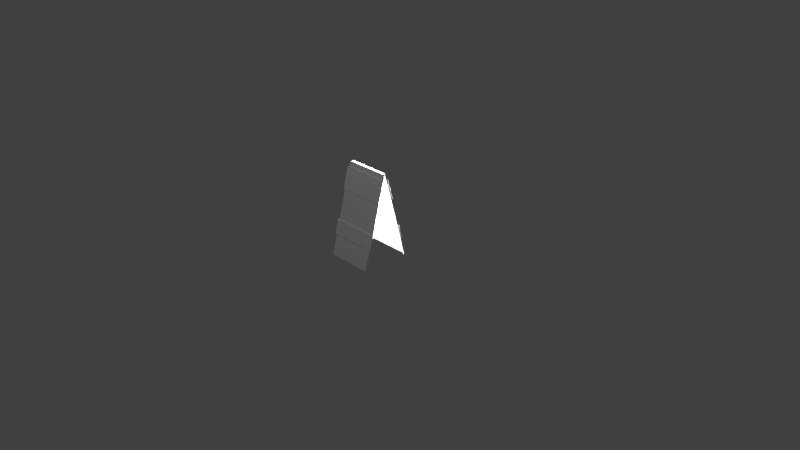 # Source: rm_barricade.blend  (saved by Blender 2.78.0; exported with 4.5.12 LTS)
import bpy
from mathutils import Matrix  # noqa: F401  (used for matrix-valued properties, if any)

bpy.ops.wm.read_factory_settings(use_empty=True)
scene = bpy.context.scene
scene.name = 'Scene'

# ---- collections
col_collection_1 = bpy.data.collections.new('Collection 1'); scene.collection.children.link(col_collection_1)

# ---- materials (node trees are filled in below, after node groups)
mat_mat_warning_001 = bpy.data.materials.new('mat_warning.001')
mat_mat_warning_001.alpha_threshold = 0.0
mat_mat_warning_001.use_transparent_shadow = False
mat_mat_warning_001.roughness = 0.5
mat_mat_white_001 = bpy.data.materials.new('mat_white.001')
mat_mat_white_001.alpha_threshold = 0.0
mat_mat_white_001.use_transparent_shadow = False
mat_mat_white_001.roughness = 0.5
mat_material = bpy.data.materials.new('Material')
mat_material.alpha_threshold = 0.0
mat_material.use_transparent_shadow = False
mat_material.roughness = 0.5
mat_material.line_color = (0.0, 0.0, 0.0, 1.0)
mat_mat_warning = bpy.data.materials.new('mat_warning')
mat_mat_warning.alpha_threshold = 0.0
mat_mat_warning.use_transparent_shadow = False
mat_mat_warning.roughness = 0.5
mat_mat_white = bpy.data.materials.new('mat_white')
mat_mat_white.alpha_threshold = 0.0
mat_mat_white.use_transparent_shadow = False
mat_mat_white.roughness = 0.5

# ---- material node trees

# ---- world
world_world = bpy.data.worlds.new('World'); scene.world = world_world
world_world.color = (0.05088, 0.05088, 0.05088)
world_world.use_sun_shadow = False
world_world.sun_shadow_jitter_overblur = 0.0
world_world.cycles.sampling_method = 'MANUAL'

# ---- cameras
cam_camera = bpy.data.cameras.new('Camera')
cam_camera.clip_end = 100.0
cam_camera.lens = 35.0
cam_camera.sensor_width = 32.0
cam_camera.sensor_height = 18.0
cam_camera.ortho_scale = 7.314
cam_camera.dof.focus_distance = 0.0
cam_camera.dof.aperture_fstop = 128.0

# ---- lights
light_lamp_002 = bpy.data.lights.new('Lamp.002', 'POINT')
light_lamp_002.transmission_factor = 0.0
light_lamp_002.cutoff_distance = 30.0
light_lamp_002.energy = 100.0
light_lamp_002.shadow_buffer_clip_start = 1.001
light_lamp_002.shadow_soft_size = 0.1
light_lamp_002.shadow_maximum_resolution = 0.006
light_lamp_002.use_absolute_resolution = True
light_lamp_001 = bpy.data.lights.new('Lamp.001', 'POINT')
light_lamp_001.transmission_factor = 0.0
light_lamp_001.cutoff_distance = 30.0
light_lamp_001.energy = 100.0
light_lamp_001.shadow_buffer_clip_start = 1.001
light_lamp_001.shadow_soft_size = 0.1
light_lamp_001.shadow_maximum_resolution = 0.006
light_lamp_001.use_absolute_resolution = True
light_lamp = bpy.data.lights.new('Lamp', 'POINT')
light_lamp.transmission_factor = 0.0
light_lamp.cutoff_distance = 30.0
light_lamp.energy = 100.0
light_lamp.shadow_buffer_clip_start = 1.001
light_lamp.shadow_soft_size = 0.1
light_lamp.shadow_maximum_resolution = 0.006
light_lamp.use_absolute_resolution = True

# ---- meshes
me_plane_002 = bpy.data.meshes.new('Plane.002')
me_plane_002.from_pydata([(-0.3, 0.0, 0.625), (0.3, 0.0, 0.625), (-0.3, 0.0, -0.625), (0.3, 0.0, -0.625)], [], [(0, 1, 3, 2)])
me_plane_002.use_remesh_preserve_volume = False
me_plane_002.use_remesh_preserve_attributes = False
me_plane_002.use_mirror_vertex_groups = False
me_plane_002.update()
me_cube_003 = bpy.data.meshes.new('Cube.003')
me_cube_003.from_pydata([(-0.325, -0.005, -0.15), (-0.325, -0.005, 0.15), (-0.325, 0.005, -0.15), (-0.325, 0.005, 0.15), (0.325, -0.005, -0.15), (0.325, -0.005, 0.15), (0.325, 0.005, -0.15), (0.325, 0.005, 0.15)], [], [(0, 1, 3, 2), (2, 3, 7, 6), (6, 7, 5, 4), (4, 5, 1, 0), (2, 6, 4, 0), (7, 3, 1, 5)])
me_cube_003.polygons.foreach_set('material_index', [1, 1, 1, 0, 1, 1])
_uv = me_cube_003.uv_layers.new(name='UVMap')
_uv.uv.foreach_set('vector', [0.0, 0.0, 0.0, 0.0, 0.0, 0.0, 0.0, 0.0, 0.0, 0.0, 0.0, 0.0, 0.0, 0.0, 0.0, 0.0, 0.0, 0.0, 0.0, 0.0, 0.0, 0.0, 0.0, 0.0, 0.7188, 0.0625, 0.7188, 0.1875, 0.0, 0.1875, 0.0, 0.0625, 0.0, 0.0, 0.0, 0.0, 0.0, 0.0, 0.0, 0.0, 0.0, 0.0, 0.0, 0.0, 0.0, 0.0, 0.0, 0.0])
me_cube_003.materials.append(mat_mat_warning_001)
me_cube_003.materials.append(mat_mat_white_001)
me_cube_003.use_remesh_preserve_volume = False
me_cube_003.use_remesh_preserve_attributes = False
me_cube_003.use_mirror_vertex_groups = False
me_cube_003.update()
me_cube_002 = bpy.data.meshes.new('Cube.002')
me_cube_002.from_pydata([(-0.325, -0.005, -0.1), (-0.325, -0.005, 0.1), (-0.325, 0.005, -0.1), (-0.325, 0.005, 0.1), (0.325, -0.005, -0.1), (0.325, -0.005, 0.1), (0.325, 0.005, -0.1), (0.325, 0.005, 0.1)], [], [(0, 1, 3, 2), (2, 3, 7, 6), (6, 7, 5, 4), (4, 5, 1, 0), (2, 6, 4, 0), (7, 3, 1, 5)])
me_cube_002.use_remesh_preserve_volume = False
me_cube_002.use_remesh_preserve_attributes = False
me_cube_002.use_mirror_vertex_groups = False
me_cube_002.update()
me_cube_001 = bpy.data.meshes.new('Cube.001')
me_cube_001.from_pydata([(0.01, 0.01, -0.625), (0.01, -0.01, -0.625), (-0.01, -0.01, -0.625), (-0.01, 0.01, -0.625), (0.01, 0.01, 0.625), (0.01, -0.01, 0.625), (-0.01, -0.01, 0.625), (-0.01, 0.01, 0.625)], [], [(0, 1, 2, 3), (4, 7, 6, 5), (0, 4, 5, 1), (1, 5, 6, 2), (2, 6, 7, 3), (4, 0, 3, 7)])
me_cube_001.materials.append(mat_material)
me_cube_001.use_remesh_preserve_volume = False
me_cube_001.use_remesh_preserve_attributes = False
me_cube_001.use_mirror_vertex_groups = False
me_cube_001.update()
me_cube = bpy.data.meshes.new('Cube')
me_cube.from_pydata([(0.01, 0.01, -0.625), (0.01, -0.01, -0.625), (-0.01, -0.01, -0.625), (-0.01, 0.01, -0.625), (0.01, 0.01, 0.625), (0.01, -0.01, 0.625), (-0.01, -0.01, 0.625), (-0.01, 0.01, 0.625)], [], [(0, 1, 2, 3), (4, 7, 6, 5), (0, 4, 5, 1), (1, 5, 6, 2), (2, 6, 7, 3), (4, 0, 3, 7)])
me_cube.materials.append(mat_material)
me_cube.use_remesh_preserve_volume = False
me_cube.use_remesh_preserve_attributes = False
me_cube.use_mirror_vertex_groups = False
me_cube.update()
me_cube_007 = bpy.data.meshes.new('Cube.007')
me_cube_007.from_pydata([(0.01, 0.01, -0.625), (0.01, -0.01, -0.625), (-0.01, -0.01, -0.625), (-0.01, 0.01, -0.625), (0.01, 0.01, 0.625), (0.01, -0.01, 0.625), (-0.01, -0.01, 0.625), (-0.01, 0.01, 0.625)], [], [(0, 1, 2, 3), (4, 7, 6, 5), (0, 4, 5, 1), (1, 5, 6, 2), (2, 6, 7, 3), (4, 0, 3, 7)])
me_cube_007.materials.append(mat_material)
me_cube_007.use_remesh_preserve_volume = False
me_cube_007.use_remesh_preserve_attributes = False
me_cube_007.use_mirror_vertex_groups = False
me_cube_007.update()
me_cube_006 = bpy.data.meshes.new('Cube.006')
me_cube_006.from_pydata([(0.01, 0.01, -0.625), (0.01, -0.01, -0.625), (-0.01, -0.01, -0.625), (-0.01, 0.01, -0.625), (0.01, 0.01, 0.625), (0.01, -0.01, 0.625), (-0.01, -0.01, 0.625), (-0.01, 0.01, 0.625)], [], [(0, 1, 2, 3), (4, 7, 6, 5), (0, 4, 5, 1), (1, 5, 6, 2), (2, 6, 7, 3), (4, 0, 3, 7)])
me_cube_006.materials.append(mat_material)
me_cube_006.use_remesh_preserve_volume = False
me_cube_006.use_remesh_preserve_attributes = False
me_cube_006.use_mirror_vertex_groups = False
me_cube_006.update()
me_cube_005 = bpy.data.meshes.new('Cube.005')
me_cube_005.from_pydata([(-0.325, -0.005, -0.1), (-0.325, -0.005, 0.1), (-0.325, 0.005, -0.1), (-0.325, 0.005, 0.1), (0.325, -0.005, -0.1), (0.325, -0.005, 0.1), (0.325, 0.005, -0.1), (0.325, 0.005, 0.1)], [], [(0, 1, 3, 2), (2, 3, 7, 6), (6, 7, 5, 4), (4, 5, 1, 0), (2, 6, 4, 0), (7, 3, 1, 5)])
me_cube_005.use_remesh_preserve_volume = False
me_cube_005.use_remesh_preserve_attributes = False
me_cube_005.use_mirror_vertex_groups = False
me_cube_005.update()
me_cube_004 = bpy.data.meshes.new('Cube.004')
me_cube_004.from_pydata([(-0.325, -0.005, -0.15), (-0.325, -0.005, 0.15), (-0.325, 0.005, -0.15), (-0.325, 0.005, 0.15), (0.325, -0.005, -0.15), (0.325, -0.005, 0.15), (0.325, 0.005, -0.15), (0.325, 0.005, 0.15)], [], [(0, 1, 3, 2), (2, 3, 7, 6), (6, 7, 5, 4), (4, 5, 1, 0), (2, 6, 4, 0), (7, 3, 1, 5)])
me_cube_004.polygons.foreach_set('material_index', [1, 1, 1, 0, 1, 1])
_uv = me_cube_004.uv_layers.new(name='UVMap')
_uv.uv.foreach_set('vector', [0.0, 0.0, 0.0, 0.0, 0.0, 0.0, 0.0, 0.0, 0.0, 0.0, 0.0, 0.0, 0.0, 0.0, 0.0, 0.0, 0.0, 0.0, 0.0, 0.0, 0.0, 0.0, 0.0, 0.0, 0.7188, 0.0625, 0.7188, 0.1875, 0.0, 0.1875, 0.0, 0.0625, 0.0, 0.0, 0.0, 0.0, 0.0, 0.0, 0.0, 0.0, 0.0, 0.0, 0.0, 0.0, 0.0, 0.0, 0.0, 0.0])
me_cube_004.materials.append(mat_mat_warning)
me_cube_004.materials.append(mat_mat_white)
me_cube_004.use_remesh_preserve_volume = False
me_cube_004.use_remesh_preserve_attributes = False
me_cube_004.use_mirror_vertex_groups = False
me_cube_004.update()
me_plane_003 = bpy.data.meshes.new('Plane.003')
me_plane_003.from_pydata([(-0.3, 0.0, 0.625), (0.3, 0.0, 0.625), (-0.3, 0.0, -0.625), (0.3, 0.0, -0.625)], [], [(0, 1, 3, 2)])
me_plane_003.use_remesh_preserve_volume = False
me_plane_003.use_remesh_preserve_attributes = False
me_plane_003.use_mirror_vertex_groups = False
me_plane_003.update()
me_plane_001 = bpy.data.meshes.new('Plane.001')
me_plane_001.from_pydata([(7.283e-09, -0.1666, 0.005), (-7.283e-09, -0.1666, -0.005), (7.283e-09, 0.1666, 0.005), (-7.283e-09, 0.1666, -0.005), (0.622, -0.1666, 0.005), (0.622, -0.1666, -0.005), (0.622, 0.1666, 0.005), (0.622, 0.1666, -0.005)], [], [(0, 1, 3, 2), (4, 5, 7, 6)])
me_plane_001.use_remesh_preserve_volume = False
me_plane_001.use_remesh_preserve_attributes = False
me_plane_001.use_mirror_vertex_groups = False
me_plane_001.update()
arm_armature = bpy.data.armatures.new('Armature')  # bones are not reproduced

# ---- objects
ob_lamp_002 = bpy.data.objects.new('Lamp.002', light_lamp_002)
ob_lamp_001 = bpy.data.objects.new('Lamp.001', light_lamp_001)
ob_top = bpy.data.objects.new('top', None)
ob_side1 = bpy.data.objects.new('side1', None)
ob_cdt_side1 = bpy.data.objects.new('cdt_side1', me_plane_002)
ob_upper = bpy.data.objects.new('upper', me_cube_003)
ob_lower = bpy.data.objects.new('lower', me_cube_002)
ob_leg2 = bpy.data.objects.new('leg2', me_cube_001)
ob_leg1 = bpy.data.objects.new('leg1', me_cube)
ob_side2 = bpy.data.objects.new('side2', None)
ob_leg1_001 = bpy.data.objects.new('leg1.001', me_cube_007)
ob_leg2_001 = bpy.data.objects.new('leg2.001', me_cube_006)
ob_lower_001 = bpy.data.objects.new('lower.001', me_cube_005)
ob_upper_001 = bpy.data.objects.new('upper.001', me_cube_004)
ob_cdt_side2 = bpy.data.objects.new('cdt_side2', me_plane_003)
ob_armature = bpy.data.objects.new('Armature', arm_armature)
ob_chains = bpy.data.objects.new('chains', me_plane_001)
ob_lamp = bpy.data.objects.new('Lamp', light_lamp)
ob_camera = bpy.data.objects.new('Camera', cam_camera)

# ---- transforms, parenting, visibility, modifiers, constraints
ob_lamp_002.location = (-0.05074, 0.01814, 0.6053)
ob_lamp_002.rotation_euler = (0.6503, 0.05522, 1.866)
ob_lamp_002.lock_rotations_4d = False
ob_lamp_002.empty_display_type = 'ARROWS'
ob_lamp_002.color = (0.0, 0.0, 0.0, 0.0)
ob_lamp_002.lineart.crease_threshold = 0.0
ob_lamp_001.location = (0.3649, -3.269, 5.198)
ob_lamp_001.rotation_euler = (0.6503, 0.05522, 1.866)
ob_lamp_001.lock_rotations_4d = False
ob_lamp_001.empty_display_type = 'ARROWS'
ob_lamp_001.color = (0.0, 0.0, 0.0, 0.0)
ob_lamp_001.lineart.crease_threshold = 0.0
ob_top.location = (0.0, 0.0, 0.0)
ob_top.empty_image_offset = (0.0, 0.0)
ob_top.lineart.crease_threshold = 0.0
ob_side1.parent = ob_top
ob_side1.location = (0.0, 0.0, 1.2)
ob_side1.rotation_euler = (-0.2618, 0.0, 0.0)
ob_side1.empty_image_offset = (0.0, 0.0)
ob_side1.lineart.crease_threshold = 0.0
ob_cdt_side1.parent = ob_side1
ob_cdt_side1.matrix_parent_inverse = Matrix(((1.0, 0.0, 0.0, -0.0), (0.0, 0.9659, -0.2588, 0.3106), (0.0, 0.2588, 0.9659, -1.159), (0.0, 0.0, 0.0, 1.0)))
ob_cdt_side1.location = (0.0, -0.1811, 0.6015)
ob_cdt_side1.rotation_euler = (-0.2618, 0.0, 0.0)
ob_cdt_side1.display_type = 'WIRE'
ob_cdt_side1.lineart.crease_threshold = 0.0
ob_upper.parent = ob_side1
ob_upper.matrix_parent_inverse = Matrix(((1.0, 0.0, 0.0, -0.0), (0.0, 0.9659, -0.2588, 0.3106), (0.0, 0.2588, 0.9659, -1.159), (0.0, 0.0, 0.0, 1.0)))
ob_upper.location = (0.0, -0.08238, 0.9891)
ob_upper.rotation_euler = (-0.2618, 0.0, 0.0)
ob_upper.lineart.crease_threshold = 0.0
ob_lower.parent = ob_side1
ob_lower.matrix_parent_inverse = Matrix(((1.0, 0.0, 0.0, -0.0), (0.0, 0.9659, -0.2588, 0.3106), (0.0, 0.2588, 0.9659, -1.159), (0.0, 0.0, 0.0, 1.0)))
ob_lower.location = (0.0, -0.2506, 0.3613)
ob_lower.rotation_euler = (-0.2618, 0.0, 0.0)
ob_lower.lineart.crease_threshold = 0.0
ob_leg2.parent = ob_side1
ob_leg2.matrix_parent_inverse = Matrix(((1.0, 0.0, 0.0, -0.0), (0.0, 0.9659, -0.2588, 0.3106), (0.0, 0.2588, 0.9659, -1.159), (0.0, 0.0, 0.0, 1.0)))
ob_leg2.location = (0.3, -0.1714, 0.5989)
ob_leg2.rotation_euler = (-0.2618, 0.0, 0.0)
ob_leg2.lock_rotations_4d = False
ob_leg2.empty_display_type = 'ARROWS'
ob_leg2.lineart.crease_threshold = 0.0
ob_leg1.parent = ob_side1
ob_leg1.matrix_parent_inverse = Matrix(((1.0, 0.0, 0.0, -0.0), (0.0, 0.9659, -0.2588, 0.3106), (0.0, 0.2588, 0.9659, -1.159), (0.0, 0.0, 0.0, 1.0)))
ob_leg1.location = (-0.3, -0.1714, 0.5989)
ob_leg1.rotation_euler = (-0.2618, 0.0, 0.0)
ob_leg1.lock_rotations_4d = False
ob_leg1.empty_display_type = 'ARROWS'
ob_leg1.lineart.crease_threshold = 0.0
ob_side2.parent = ob_top
ob_side2.location = (0.0, 0.0, 1.2)
ob_side2.rotation_euler = (-0.2618, -1.571e-15, 3.142)
ob_side2.empty_image_offset = (0.0, 0.0)
ob_side2.lineart.crease_threshold = 0.0
ob_leg1_001.parent = ob_side2
ob_leg1_001.matrix_parent_inverse = Matrix(((-1.0, -8.742e-08, 1.716e-15, -2.059e-15), (8.444e-08, -0.9659, -0.2588, 0.3106), (2.263e-08, -0.2588, 0.9659, -1.159), (0.0, 0.0, 0.0, 1.0)))
ob_leg1_001.location = (0.3, 0.1714, 0.5989)
ob_leg1_001.rotation_euler = (-0.2618, 1.903e-16, -3.142)
ob_leg1_001.lock_rotations_4d = False
ob_leg1_001.empty_display_type = 'ARROWS'
ob_leg1_001.lineart.crease_threshold = 0.0
ob_leg2_001.parent = ob_side2
ob_leg2_001.matrix_parent_inverse = Matrix(((-1.0, -8.742e-08, 1.716e-15, -2.059e-15), (8.444e-08, -0.9659, -0.2588, 0.3106), (2.263e-08, -0.2588, 0.9659, -1.159), (0.0, 0.0, 0.0, 1.0)))
ob_leg2_001.location = (-0.3, 0.1714, 0.5989)
ob_leg2_001.rotation_euler = (-0.2618, 1.903e-16, -3.142)
ob_leg2_001.lock_rotations_4d = False
ob_leg2_001.empty_display_type = 'ARROWS'
ob_leg2_001.lineart.crease_threshold = 0.0
ob_lower_001.parent = ob_side2
ob_lower_001.matrix_parent_inverse = Matrix(((-1.0, -8.742e-08, 1.716e-15, -2.059e-15), (8.444e-08, -0.9659, -0.2588, 0.3106), (2.263e-08, -0.2588, 0.9659, -1.159), (0.0, 0.0, 0.0, 1.0)))
ob_lower_001.location = (-2.191e-08, 0.2506, 0.3613)
ob_lower_001.rotation_euler = (-0.2618, -1.101e-15, -3.142)
ob_lower_001.lineart.crease_threshold = 0.0
ob_upper_001.parent = ob_side2
ob_upper_001.matrix_parent_inverse = Matrix(((-1.0, -8.742e-08, 1.716e-15, -2.059e-15), (8.444e-08, -0.9659, -0.2588, 0.3106), (2.263e-08, -0.2588, 0.9659, -1.159), (0.0, 0.0, 0.0, 1.0)))
ob_upper_001.location = (-7.202e-09, 0.08238, 0.9891)
ob_upper_001.rotation_euler = (-0.2618, -1.101e-15, -3.142)
ob_upper_001.lineart.crease_threshold = 0.0
ob_cdt_side2.parent = ob_side2
ob_cdt_side2.matrix_parent_inverse = Matrix(((-1.0, -8.742e-08, 1.716e-15, -2.059e-15), (8.444e-08, -0.9659, -0.2588, 0.3106), (2.263e-08, -0.2588, 0.9659, -1.159), (0.0, 0.0, 0.0, 1.0)))
ob_cdt_side2.location = (-1.583e-08, 0.1811, 0.6015)
ob_cdt_side2.rotation_euler = (0.2618, 0.0, -1.572e-07)
ob_cdt_side2.display_type = 'WIRE'
ob_cdt_side2.lineart.crease_threshold = 0.0
ob_armature.location = (0.0, 0.0, 0.0)
ob_armature.hide_viewport = True
ob_armature.lineart.crease_threshold = 0.0
ob_chains.parent = ob_top
ob_chains.location = (-0.311, 0.0, 0.6)
ob_chains.lineart.crease_threshold = 0.0
_vg = ob_chains.vertex_groups.new(name='side1')
_vg.add([0, 1, 4, 5], 1.0, 'REPLACE')
_vg = ob_chains.vertex_groups.new(name='side2')
_vg.add([2, 3, 6, 7], 1.0, 'REPLACE')
_m = ob_chains.modifiers.new('Armature', 'ARMATURE')
_m.object = ob_armature
ob_lamp.location = (4.076, 1.005, 5.904)
ob_lamp.rotation_euler = (0.6503, 0.05522, 1.866)
ob_lamp.lock_rotations_4d = False
ob_lamp.empty_display_type = 'ARROWS'
ob_lamp.color = (0.0, 0.0, 0.0, 0.0)
ob_lamp.lineart.crease_threshold = 0.0
ob_camera.location = (7.481, -6.508, 5.344)
ob_camera.rotation_euler = (1.109, 0.0, 0.8149)
ob_camera.lock_rotations_4d = False
ob_camera.empty_display_type = 'ARROWS'
ob_camera.color = (0.0, 0.0, 0.0, 0.0)
ob_camera.display_type = 'WIRE'
ob_camera.lineart.crease_threshold = 0.0

# ---- collection membership
col_collection_1.objects.link(ob_lamp_002)
col_collection_1.objects.link(ob_lamp_001)
col_collection_1.objects.link(ob_top)
col_collection_1.objects.link(ob_side1)
col_collection_1.objects.link(ob_cdt_side1)
col_collection_1.objects.link(ob_upper)
col_collection_1.objects.link(ob_lower)
col_collection_1.objects.link(ob_leg2)
col_collection_1.objects.link(ob_leg1)
col_collection_1.objects.link(ob_side2)
col_collection_1.objects.link(ob_leg1_001)
col_collection_1.objects.link(ob_leg2_001)
col_collection_1.objects.link(ob_lower_001)
col_collection_1.objects.link(ob_upper_001)
col_collection_1.objects.link(ob_cdt_side2)
col_collection_1.objects.link(ob_armature)
col_collection_1.objects.link(ob_chains)
col_collection_1.objects.link(ob_lamp)
col_collection_1.objects.link(ob_camera)

# ---- scene / render settings (as saved in the file)
scene.camera = ob_camera
scene.frame_start = 1; scene.frame_end = 250; scene.frame_set(1)
scene.render.engine = 'BLENDER_EEVEE_NEXT'
scene.render.resolution_percentage = 50
scene.render.dither_intensity = 0.0
scene.cycles.use_denoising = False
scene.cycles.samples = 128
scene.cycles.sampling_pattern = 'TABULATED_SOBOL'
scene.cycles.light_sampling_threshold = 0.0
scene.cycles.use_adaptive_sampling = False
scene.cycles.use_light_tree = False
scene.cycles.blur_glossy = 0.0
scene.cycles.sample_clamp_indirect = 0.0
scene.view_settings.view_transform = 'Standard'
bpy.context.view_layer.update()
